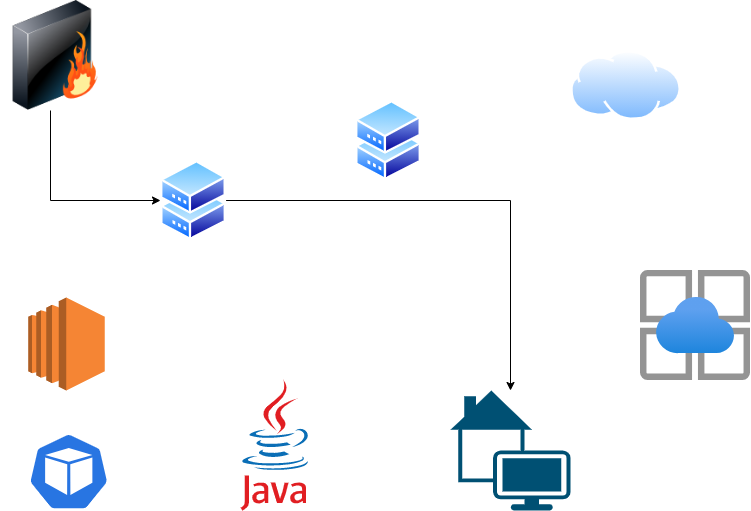

The diagram above was exported from draw.io. Its source (the exported page's mxGraphModel, read from the mxfile embedded in the PNG):
<mxGraphModel dx="1012" dy="612" grid="1" gridSize="10" guides="1" tooltips="1" connect="1" arrows="1" fold="1" page="1" pageScale="1" pageWidth="850" pageHeight="1100" math="0" shadow="0">
  <root>
    <mxCell id="0" />
    <mxCell id="1" parent="0" />
    <mxCell id="6" style="edgeStyle=orthogonalEdgeStyle;rounded=0;orthogonalLoop=1;jettySize=auto;html=1;" edge="1" parent="1" source="3" target="4">
      <mxGeometry relative="1" as="geometry">
        <Array as="points">
          <mxPoint x="120" y="270" />
        </Array>
      </mxGeometry>
    </mxCell>
    <mxCell id="3" value="" style="image;html=1;image=img/lib/clip_art/networking/Firewall_128x128.png" vertex="1" parent="1">
      <mxGeometry x="70" y="70" width="110" height="110" as="geometry" />
    </mxCell>
    <mxCell id="15" style="edgeStyle=orthogonalEdgeStyle;rounded=0;orthogonalLoop=1;jettySize=auto;html=1;" edge="1" parent="1" source="4" target="10">
      <mxGeometry relative="1" as="geometry" />
    </mxCell>
    <UserObject label="" link="https://www.facebook.com/codesanookpage/posts/4179604578728174" id="4">
      <mxCell style="aspect=fixed;perimeter=ellipsePerimeter;html=1;align=center;shadow=0;dashed=0;spacingTop=3;image;image=img/lib/active_directory/shadowed_router.svg;" vertex="1" parent="1">
        <mxGeometry x="230" y="230" width="65.6" height="80" as="geometry" />
      </mxCell>
    </UserObject>
    <UserObject label="" id="7">
      <mxCell style="aspect=fixed;perimeter=ellipsePerimeter;html=1;align=center;shadow=0;dashed=0;spacingTop=3;image;image=img/lib/active_directory/shadowed_router.svg;" vertex="1" parent="1">
        <mxGeometry x="425" y="170" width="65.6" height="80" as="geometry" />
      </mxCell>
    </UserObject>
    <mxCell id="8" value="" style="aspect=fixed;perimeter=ellipsePerimeter;html=1;align=center;shadow=0;dashed=0;spacingTop=3;image;image=img/lib/active_directory/internet_cloud.svg;" vertex="1" parent="1">
      <mxGeometry x="640" y="120" width="111.11" height="70" as="geometry" />
    </mxCell>
    <mxCell id="10" value="" style="points=[[0.115,0.05,0],[0.335,0,0],[0.98,0.52,0],[1,0.71,0],[0.68,1,0],[0.065,0.76,0],[0,0.33,0],[0.68,0.33,0]];verticalLabelPosition=bottom;html=1;verticalAlign=top;aspect=fixed;align=center;pointerEvents=1;shape=mxgraph.cisco19.home_office;fillColor=#005073;strokeColor=none;" vertex="1" parent="1">
      <mxGeometry x="520" y="460" width="120" height="120" as="geometry" />
    </mxCell>
    <mxCell id="11" value="" style="dashed=0;outlineConnect=0;html=1;align=center;labelPosition=center;verticalLabelPosition=bottom;verticalAlign=top;shape=mxgraph.weblogos.java" vertex="1" parent="1">
      <mxGeometry x="310" y="450" width="68.8" height="130" as="geometry" />
    </mxCell>
    <mxCell id="12" value="" style="aspect=fixed;html=1;points=[];align=center;image;fontSize=12;image=img/lib/azure2/app_services/App_Service_Environments.svg;" vertex="1" parent="1">
      <mxGeometry x="710" y="340" width="110" height="110" as="geometry" />
    </mxCell>
    <mxCell id="13" value="" style="outlineConnect=0;dashed=0;verticalLabelPosition=bottom;verticalAlign=top;align=center;html=1;shape=mxgraph.aws3.ec2;fillColor=#F58534;gradientColor=none;" vertex="1" parent="1">
      <mxGeometry x="97.63" y="367" width="76.5" height="93" as="geometry" />
    </mxCell>
    <mxCell id="14" value="" style="html=1;dashed=0;whitespace=wrap;fillColor=#2875E2;strokeColor=#ffffff;points=[[0.005,0.63,0],[0.1,0.2,0],[0.9,0.2,0],[0.5,0,0],[0.995,0.63,0],[0.72,0.99,0],[0.5,1,0],[0.28,0.99,0]];shape=mxgraph.kubernetes.icon;prIcon=pod" vertex="1" parent="1">
      <mxGeometry x="97.63" y="502" width="81.25" height="78" as="geometry" />
    </mxCell>
  </root>
</mxGraphModel>